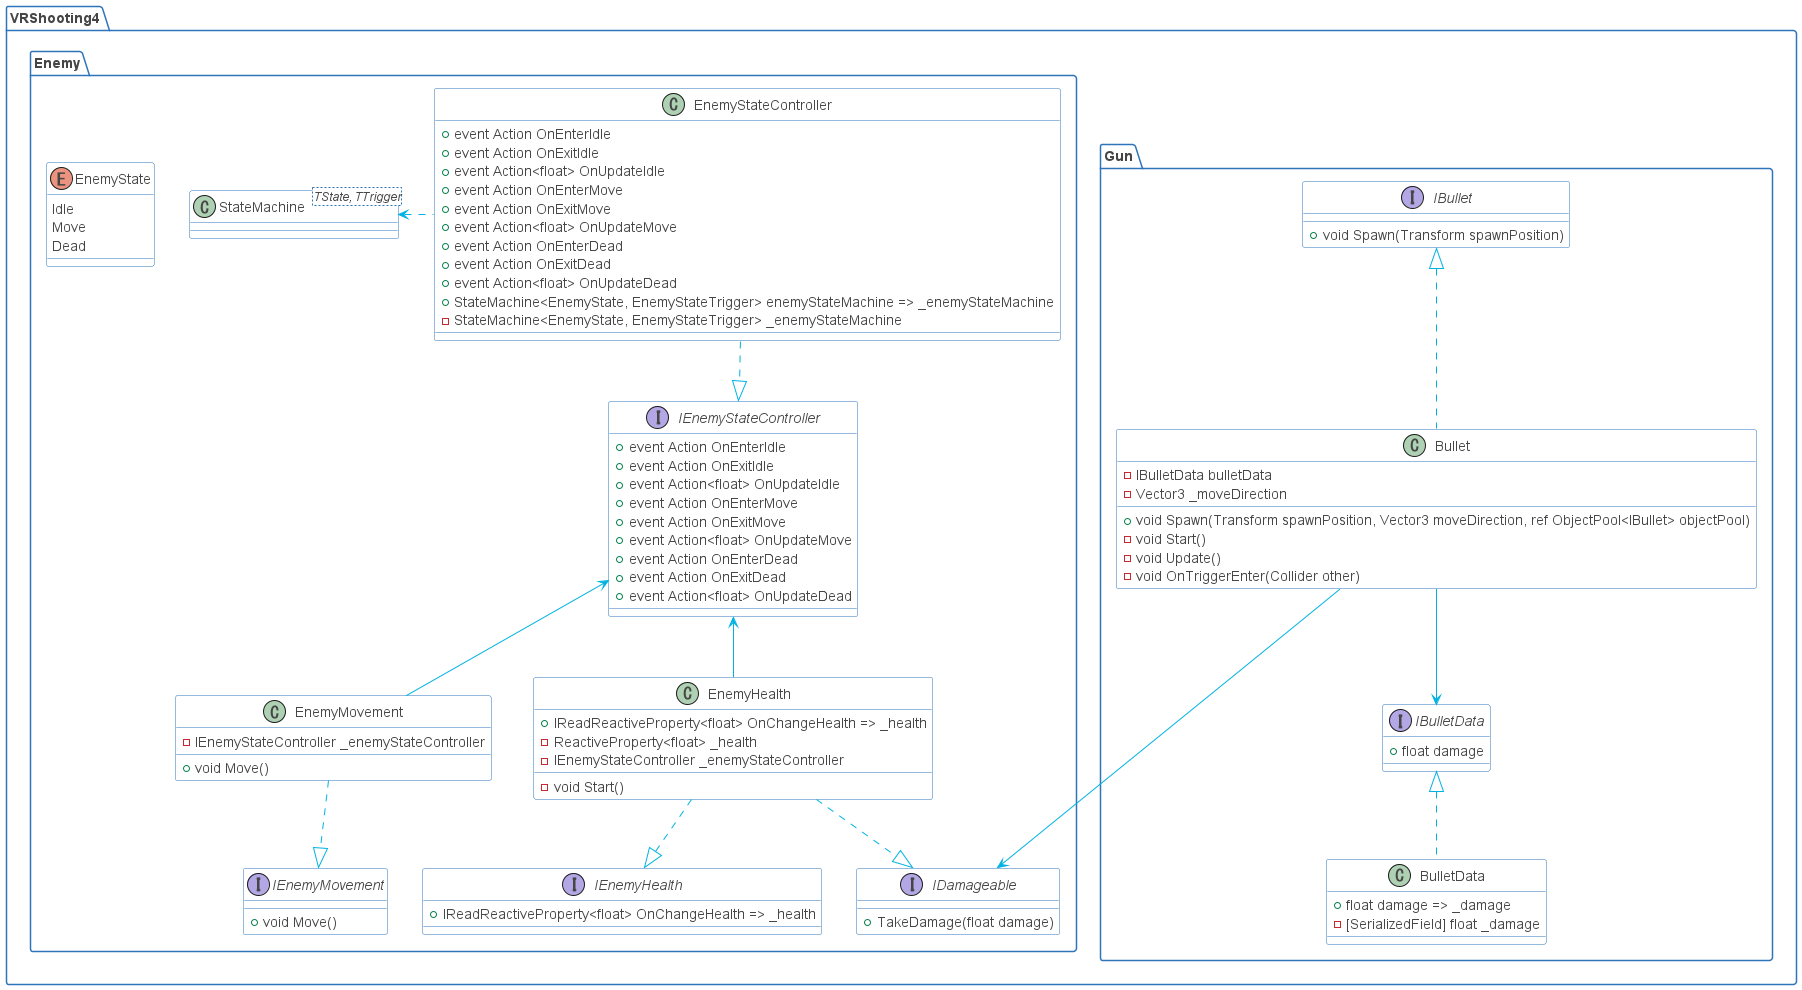

The diagram above was rendered by PlantUML. Its source (embedded in the PNG):
@startuml

skinparam shadowing false
skinparam DefaultFontName Proxima Nova
skinparam ArrowColor #00b2e2
skinparam DefaultFontColor #454645

skinparam ActivityBorderColor #2D74BA
skinparam ActivityDiamondBorderColor #2D74BA
skinparam ActorBorderColor #2D74BA
skinparam AgentBorderColor #2D74BA
skinparam ArtifactBorderColor #2D74BA
skinparam BoundaryBorderColor #2D74BA
skinparam CardBorderColor #2D74BA
skinparam ClassBorderColor #2D74BA
skinparam CloudBorderColor #2D74BA
skinparam CollectionsBorderColor #2D74BA
skinparam ComponentBorderColor #2D74BA
skinparam ControlBorderColor #2D74BA
skinparam DatabaseBorderColor #2D74BA
skinparam EntityBorderColor #2D74BA
skinparam FileBorderColor #2D74BA
skinparam FolderBorderColor #2D74BA
skinparam FrameBorderColor #2D74BA
skinparam InterfaceBorderColor #2D74BA
skinparam LegendBorderColor #2D74BA
skinparam NodeBorderColor #2D74BA
skinparam NoteBorderColor #2D74BA
skinparam ObjectBorderColor #2D74BA
skinparam PackageBorderColor #2D74BA
skinparam PageBorderColor #2D74BA
skinparam ParticipantBorderColor #2D74BA
skinparam PartitionBorderColor #2D74BA
skinparam QueueBorderColor #2D74BA
skinparam RectangleBorderColor #2D74BA
skinparam SequenceBoxBorderColor #2D74BA
skinparam SequenceDividerBorderColor #2D74BA
skinparam SequenceGroupBorderColor #2D74BA
skinparam SequenceLifeLineBorderColor #2D74BA
skinparam SequenceReferenceBorderColor #2D74BA
skinparam StackBorderColor #2D74BA
skinparam StateBorderColor #2D74BA
skinparam StereotypeABorderColor #2D74BA
skinparam StereotypeCBorderColor #2D74BA
skinparam StereotypeEBorderColor #2D74BA
skinparam StereotypeIBorderColor #2D74BA
skinparam StereotypeNBorderColor #2D74BA
skinparam StorageBorderColor #2D74BA
skinparam SwimlaneBorderColor #2D74BA
skinparam UsecaseBorderColor #2D74BA

skinparam ActivityBackgroundColor #FFFFFF
skinparam ActivityDiamondBackgroundColor #FFFFFF
skinparam ActorBackgroundColor #FFFFFF
skinparam AgentBackgroundColor #FFFFFF
skinparam ArtifactBackgroundColor #FFFFFF
skinparam BackgroundColor #FFFFFF
skinparam BoundaryBackgroundColor #FFFFFF
skinparam CardBackgroundColor #FFFFFF
skinparam ClassBackgroundColor #FFFFFF
skinparam ClassHeaderBackgroundColor #FFFFFF
skinparam CloudBackgroundColor #FFFFFF
skinparam CollectionsBackgroundColor #FFFFFF
skinparam ComponentBackgroundColor #FFFFFF
skinparam ControlBackgroundColor #FFFFFF
skinparam DatabaseBackgroundColor #FFFFFF
skinparam EntityBackgroundColor #FFFFFF
skinparam FileBackgroundColor #FFFFFF
skinparam FolderBackgroundColor #FFFFFF
skinparam FrameBackgroundColor #FFFFFF
skinparam IconPackageBackgroundColor #FFFFFF
skinparam IconPrivateBackgroundColor #FFFFFF
skinparam IconProtectedBackgroundColor #FFFFFF
skinparam IconPublicBackgroundColor #FFFFFF
skinparam InterfaceBackgroundColor #FFFFFF
skinparam LegendBackgroundColor #FFFFFF
skinparam NodeBackgroundColor #FFFFFF
skinparam NoteBackgroundColor #FFFFFF
skinparam ObjectBackgroundColor #FFFFFF
skinparam PackageBackgroundColor #FFFFFF
skinparam ParticipantBackgroundColor #FFFFFF
skinparam PartitionBackgroundColor #FFFFFF
skinparam QueueBackgroundColor #FFFFFF
skinparam RectangleBackgroundColor #FFFFFF
skinparam SequenceBoxBackgroundColor #FFFFFF
skinparam SequenceDividerBackgroundColor #FFFFFF
skinparam SequenceGroupBackgroundColor #FFFFFF
skinparam SequenceGroupBodyBackgroundColor #FFFFFF
skinparam SequenceLifeLineBackgroundColor #FFFFFF
skinparam SequenceReferenceBackgroundColor #FFFFFF
skinparam SequenceReferenceHeaderBackgroundColor #FFFFFF
skinparam StackBackgroundColor #FFFFFF
skinparam StateBackgroundColor #FFFFFF
skinparam StereotypeABackgroundColor #FFFFFF
skinparam StereotypeCBackgroundColor #FFFFFF
skinparam StereotypeEBackgroundColor #FFFFFF
skinparam StereotypeIBackgroundColor #FFFFFF
skinparam StereotypeNBackgroundColor #FFFFFF
skinparam StorageBackgroundColor #FFFFFF
skinparam TitleBackgroundColor #FFFFFF
skinparam UsecaseBackgroundColor #FFFFFF

skinparam ActivityStartColor #454645
skinparam ActivityEndColor #454645
skinparam StateStartColor #454645
skinparam StateEndColor #454645
'https://plantuml.com/class-diagram

package VRShooting4
{
    package Gun
    {
        class Bullet
        {
            -IBulletData bulletData
            -Vector3 _moveDirection
            +void Spawn(Transform spawnPosition, Vector3 moveDirection, ref ObjectPool<IBullet> objectPool)
            -void Start()
            -void Update()
            -void OnTriggerEnter(Collider other)
        }
        class BulletData
        {
            +float damage => _damage
            -[SerializedField] float _damage
        }
        interface IBulletData
        {
            +float damage         
        }
        interface IBullet
        {
            +void Spawn(Transform spawnPosition)
        }
        
        Bullet ..u|> IBullet
        BulletData ..u|> IBulletData
        
        Bullet --> IBulletData
    }
    package Enemy
    {
        enum EnemyState 
        {
            Idle
            Move
            Dead
        }
        class EnemyHealth
        {
            +IReadReactiveProperty<float> OnChangeHealth => _health
            -ReactiveProperty<float> _health
            -IEnemyStateController _enemyStateController
            -void Start()
        }
        class EnemyMovement
        {
            -IEnemyStateController _enemyStateController
            +void Move()
        }
        class EnemyStateController
        {
            +event Action OnEnterIdle
            +event Action OnExitIdle
            +event Action<float> OnUpdateIdle
            +event Action OnEnterMove
            +event Action OnExitMove
            +event Action<float> OnUpdateMove
            +event Action OnEnterDead
            +event Action OnExitDead
            +event Action<float> OnUpdateDead
            +StateMachine<EnemyState, EnemyStateTrigger> enemyStateMachine => _enemyStateMachine
            -StateMachine<EnemyState, EnemyStateTrigger> _enemyStateMachine
        }
        class StateMachine<TState, TTrigger>
        interface IDamageable
        {
            +TakeDamage(float damage)
        }
        interface IEnemyHealth
        {
            +IReadReactiveProperty<float> OnChangeHealth => _health
        }
        interface IEnemyMovement
        {
            +void Move()
        }
        interface IEnemyStateController
        {
            +event Action OnEnterIdle
            +event Action OnExitIdle
            +event Action<float> OnUpdateIdle
            +event Action OnEnterMove
            +event Action OnExitMove
            +event Action<float> OnUpdateMove
            +event Action OnEnterDead
            +event Action OnExitDead
            +event Action<float> OnUpdateDead
        }
        
        EnemyHealth ..|> IDamageable
        EnemyHealth ..|> IEnemyHealth
        EnemyMovement ..|> IEnemyMovement
        EnemyStateController ..|> IEnemyStateController
        
        EnemyStateController ..left> StateMachine
        EnemyMovement --u> IEnemyStateController
        EnemyHealth   --u> IEnemyStateController
    }
    
    Bullet ---> IDamageable
}
@enduml